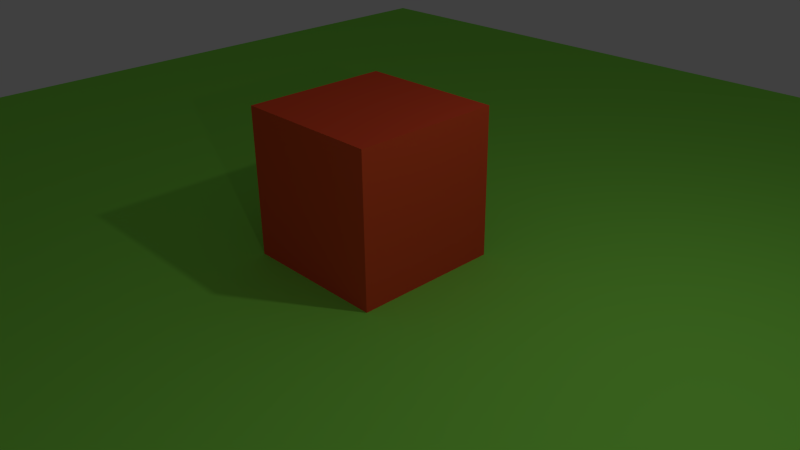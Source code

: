 # Source: barra_de_vida.blend  (saved by Blender 2.71.0; exported with 4.5.12 LTS)
import bpy
from mathutils import Matrix  # noqa: F401  (used for matrix-valued properties, if any)

bpy.ops.wm.read_factory_settings(use_empty=True)
scene = bpy.context.scene
scene.name = 'Scene'

# ---- collections
col_collection_1_002 = bpy.data.collections.new('Collection 1.002'); scene.collection.children.link(col_collection_1_002)

# ---- materials (node trees are filled in below, after node groups)
mat_matcaja = bpy.data.materials.new('MatCaja')
mat_matcaja.alpha_threshold = 0.0
mat_matcaja.use_transparent_shadow = False
mat_matcaja.diffuse_color = (0.8, 0.0796, 0.02863, 1.0)
mat_matcaja.roughness = 0.5
mat_matcaja.line_color = (0.0, 0.0, 0.0, 1.0)
mat_matsuelo = bpy.data.materials.new('MatSuelo')
mat_matsuelo.alpha_threshold = 0.0
mat_matsuelo.use_transparent_shadow = False
mat_matsuelo.diffuse_color = (0.2649, 0.8, 0.08296, 1.0)
mat_matsuelo.roughness = 0.5
mat_matsuelo.line_color = (0.0, 0.0, 0.0, 1.0)

# ---- material node trees

# ---- world
world_world = bpy.data.worlds.new('World'); scene.world = world_world
world_world.color = (0.05088, 0.05088, 0.05088)
world_world.use_sun_shadow = False
world_world.sun_shadow_jitter_overblur = 0.0
world_world.cycles.sampling_method = 'MANUAL'
world_world.cycles.sample_map_resolution = 256

# ---- cameras
cam_camera = bpy.data.cameras.new('Camera')
cam_camera.clip_end = 100.0
cam_camera.lens = 35.0
cam_camera.sensor_width = 32.0
cam_camera.sensor_height = 18.0
cam_camera.ortho_scale = 7.314
cam_camera.dof.focus_distance = 0.0
cam_camera.dof.aperture_fstop = 128.0

# ---- lights
light_lamp = bpy.data.lights.new('Lamp', 'POINT')
light_lamp.transmission_factor = 0.0
light_lamp.cutoff_distance = 30.0
light_lamp.energy = 100.0
light_lamp.shadow_buffer_clip_start = 1.001
light_lamp.shadow_soft_size = 0.1
light_lamp.shadow_maximum_resolution = 0.006
light_lamp.use_absolute_resolution = True
light_lamp.cycles.use_multiple_importance_sampling = False
light_point = bpy.data.lights.new('Point', 'POINT')
light_point.transmission_factor = 0.0
light_point.energy = 100.0
light_point.shadow_buffer_clip_start = 0.5
light_point.shadow_soft_size = 0.1
light_point.shadow_maximum_resolution = 0.006
light_point.use_absolute_resolution = True
light_point.cycles.use_multiple_importance_sampling = False

# ---- meshes
me_cube = bpy.data.meshes.new('Cube')
me_cube.from_pydata([(-1.0, -1.0, -1.0), (-1.0, 1.0, -1.0), (1.0, 1.0, -1.0), (1.0, -1.0, -1.0), (-1.0, -1.0, 1.0), (-1.0, 1.0, 1.0), (1.0, 1.0, 1.0), (1.0, -1.0, 1.0)], [], [(4, 5, 1, 0), (5, 6, 2, 1), (6, 7, 3, 2), (7, 4, 0, 3), (0, 1, 2, 3), (7, 6, 5, 4)])
me_cube.materials.append(mat_matcaja)
me_cube.use_remesh_preserve_volume = False
me_cube.use_remesh_preserve_attributes = False
me_cube.use_mirror_vertex_groups = False
me_cube.update()
me_plane = bpy.data.meshes.new('Plane')
me_plane.from_pydata([(1.0, -1.0, 0.0), (-1.0, -1.0, 0.0), (1.0, 1.0, 0.0), (-1.0, 1.0, 0.0)], [], [(1, 0, 2, 3)])
me_plane.materials.append(mat_matsuelo)
me_plane.use_remesh_preserve_volume = False
me_plane.use_remesh_preserve_attributes = False
me_plane.use_mirror_vertex_groups = False
me_plane.update()

# ---- objects
ob_caja = bpy.data.objects.new('Caja', me_cube)
ob_suelo = bpy.data.objects.new('Suelo', me_plane)
ob_lamp = bpy.data.objects.new('Lamp', light_lamp)
ob_camera = bpy.data.objects.new('Camera', cam_camera)
ob_luz_camara = bpy.data.objects.new('Luz Camara', light_point)

# ---- transforms, parenting, visibility, modifiers, constraints
ob_caja.location = (0.0, 0.0, 1.0)
ob_caja.lineart.crease_threshold = 0.0
ob_suelo.location = (0.0, 0.0, 0.0)
ob_suelo.scale = (10.0, 10.0, 10.0)
ob_suelo.lineart.crease_threshold = 0.0
ob_lamp.location = (4.076, 1.005, 5.904)
ob_lamp.rotation_euler = (0.6503, 0.05522, 1.866)
ob_lamp.lock_rotations_4d = False
ob_lamp.empty_display_type = 'ARROWS'
ob_lamp.color = (0.0, 0.0, 0.0, 0.0)
ob_lamp.lineart.crease_threshold = 0.0
ob_camera.location = (7.481, -6.508, 5.344)
ob_camera.rotation_euler = (1.109, 0.01082, 0.8149)
ob_camera.lock_rotations_4d = False
ob_camera.empty_display_type = 'ARROWS'
ob_camera.color = (0.0, 0.0, 0.0, 0.0)
ob_camera.display_type = 'WIRE'
ob_camera.lineart.crease_threshold = 0.0
ob_luz_camara.parent = ob_camera
ob_luz_camara.matrix_parent_inverse = Matrix(((0.6859, 0.7276, -0.01082, -0.3382), (-0.3174, 0.3125, 0.8953, -0.3767), (0.6549, -0.6107, 0.4452, -11.25), (0.0, 0.0, 0.0, 1.0)))
ob_luz_camara.location = (7.943, -4.855, 4.875)
ob_luz_camara.lineart.crease_threshold = 0.0

# ---- collection membership
col_collection_1_002.objects.link(ob_caja)
col_collection_1_002.objects.link(ob_suelo)
col_collection_1_002.objects.link(ob_lamp)
col_collection_1_002.objects.link(ob_camera)
col_collection_1_002.objects.link(ob_luz_camara)

# ---- scene / render settings (as saved in the file)
scene.camera = ob_camera
scene.frame_start = 1; scene.frame_end = 250; scene.frame_set(1)
scene.render.engine = 'BLENDER_EEVEE_NEXT'
scene.render.image_settings.color_mode = 'RGB'
scene.render.image_settings.compression = 90
scene.render.resolution_percentage = 50
scene.render.dither_intensity = 0.0
scene.cycles.use_denoising = False
scene.cycles.samples = 10
scene.cycles.sampling_pattern = 'TABULATED_SOBOL'
scene.cycles.light_sampling_threshold = 0.0
scene.cycles.use_adaptive_sampling = False
scene.cycles.use_light_tree = False
scene.cycles.blur_glossy = 0.0
scene.cycles.volume_bounces = 1
scene.cycles.pixel_filter_type = 'GAUSSIAN'
scene.cycles.sample_clamp_indirect = 0.0
scene.view_settings.view_transform = 'Standard'
bpy.context.view_layer.update()
